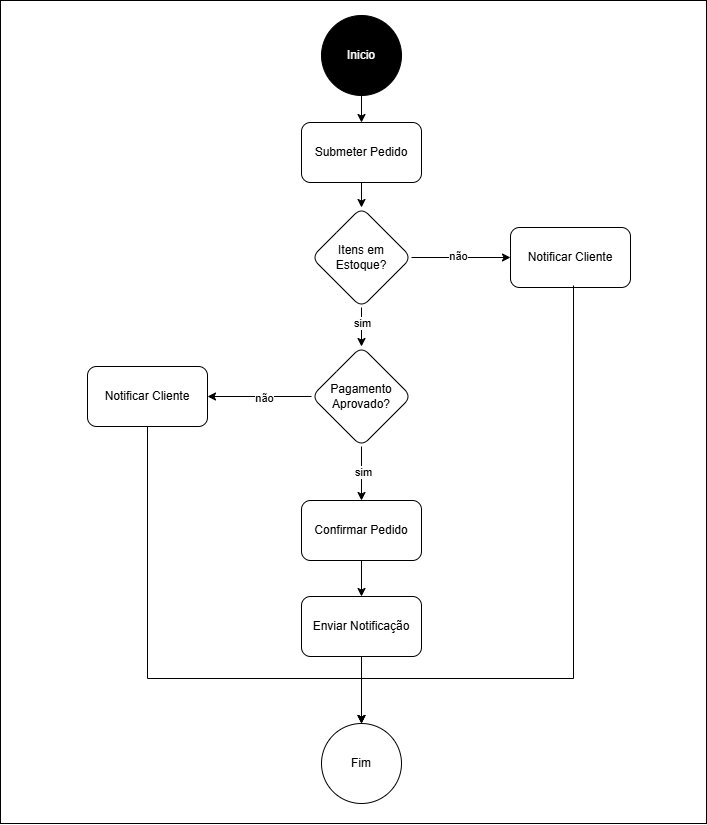

The diagram above was exported from draw.io. Its source (the exported page's mxGraphModel, read from the mxfile embedded in the PNG):
<mxGraphModel dx="1319" dy="671" grid="0" gridSize="10" guides="1" tooltips="1" connect="1" arrows="1" fold="1" page="1" pageScale="1" pageWidth="1100" pageHeight="850" background="none" math="0" shadow="0">
  <root>
    <mxCell id="0" />
    <mxCell id="1" parent="0" />
    <mxCell id="J5m9Rug2AfcGaJ5OROem-44" value="" style="rounded=0;whiteSpace=wrap;html=1;" vertex="1" parent="1">
      <mxGeometry x="189" y="45" width="706" height="823" as="geometry" />
    </mxCell>
    <mxCell id="J5m9Rug2AfcGaJ5OROem-20" value="" style="edgeStyle=orthogonalEdgeStyle;rounded=0;orthogonalLoop=1;jettySize=auto;html=1;" edge="1" parent="1" source="J5m9Rug2AfcGaJ5OROem-2" target="J5m9Rug2AfcGaJ5OROem-19">
      <mxGeometry relative="1" as="geometry" />
    </mxCell>
    <mxCell id="J5m9Rug2AfcGaJ5OROem-2" value="&lt;font style=&quot;color: rgb(255, 255, 255);&quot;&gt;Inicio&lt;/font&gt;" style="ellipse;whiteSpace=wrap;html=1;aspect=fixed;fillColor=#000000;" vertex="1" parent="1">
      <mxGeometry x="510" y="60" width="80" height="80" as="geometry" />
    </mxCell>
    <mxCell id="J5m9Rug2AfcGaJ5OROem-22" value="" style="edgeStyle=orthogonalEdgeStyle;rounded=0;orthogonalLoop=1;jettySize=auto;html=1;" edge="1" parent="1" source="J5m9Rug2AfcGaJ5OROem-19" target="J5m9Rug2AfcGaJ5OROem-21">
      <mxGeometry relative="1" as="geometry" />
    </mxCell>
    <mxCell id="J5m9Rug2AfcGaJ5OROem-19" value="&lt;br&gt;Submeter Pedido&lt;div&gt;&lt;br/&gt;&lt;/div&gt;" style="rounded=1;whiteSpace=wrap;html=1;fillColor=none;" vertex="1" parent="1">
      <mxGeometry x="490" y="167" width="120" height="60" as="geometry" />
    </mxCell>
    <mxCell id="J5m9Rug2AfcGaJ5OROem-24" value="" style="edgeStyle=orthogonalEdgeStyle;rounded=0;orthogonalLoop=1;jettySize=auto;html=1;" edge="1" parent="1" source="J5m9Rug2AfcGaJ5OROem-21" target="J5m9Rug2AfcGaJ5OROem-23">
      <mxGeometry relative="1" as="geometry" />
    </mxCell>
    <mxCell id="J5m9Rug2AfcGaJ5OROem-49" value="sim" style="edgeLabel;html=1;align=center;verticalAlign=middle;resizable=0;points=[];" vertex="1" connectable="0" parent="J5m9Rug2AfcGaJ5OROem-24">
      <mxGeometry x="-0.2448" relative="1" as="geometry">
        <mxPoint as="offset" />
      </mxGeometry>
    </mxCell>
    <mxCell id="J5m9Rug2AfcGaJ5OROem-36" value="" style="edgeStyle=orthogonalEdgeStyle;rounded=0;orthogonalLoop=1;jettySize=auto;html=1;" edge="1" parent="1" source="J5m9Rug2AfcGaJ5OROem-21" target="J5m9Rug2AfcGaJ5OROem-35">
      <mxGeometry relative="1" as="geometry" />
    </mxCell>
    <mxCell id="J5m9Rug2AfcGaJ5OROem-47" value="não" style="edgeLabel;html=1;align=center;verticalAlign=middle;resizable=0;points=[];" vertex="1" connectable="0" parent="J5m9Rug2AfcGaJ5OROem-36">
      <mxGeometry x="-0.0662" y="2" relative="1" as="geometry">
        <mxPoint as="offset" />
      </mxGeometry>
    </mxCell>
    <mxCell id="J5m9Rug2AfcGaJ5OROem-21" value="Itens em Estoque?" style="rhombus;whiteSpace=wrap;html=1;fillColor=none;rounded=1;" vertex="1" parent="1">
      <mxGeometry x="500" y="252" width="100" height="100" as="geometry" />
    </mxCell>
    <mxCell id="J5m9Rug2AfcGaJ5OROem-28" value="" style="edgeStyle=orthogonalEdgeStyle;rounded=0;orthogonalLoop=1;jettySize=auto;html=1;" edge="1" parent="1" source="J5m9Rug2AfcGaJ5OROem-23" target="J5m9Rug2AfcGaJ5OROem-27">
      <mxGeometry relative="1" as="geometry" />
    </mxCell>
    <mxCell id="J5m9Rug2AfcGaJ5OROem-50" value="sim" style="edgeLabel;html=1;align=center;verticalAlign=middle;resizable=0;points=[];" vertex="1" connectable="0" parent="J5m9Rug2AfcGaJ5OROem-28">
      <mxGeometry x="-0.0716" y="1" relative="1" as="geometry">
        <mxPoint as="offset" />
      </mxGeometry>
    </mxCell>
    <mxCell id="J5m9Rug2AfcGaJ5OROem-38" value="" style="edgeStyle=orthogonalEdgeStyle;rounded=0;orthogonalLoop=1;jettySize=auto;html=1;" edge="1" parent="1" source="J5m9Rug2AfcGaJ5OROem-23" target="J5m9Rug2AfcGaJ5OROem-37">
      <mxGeometry relative="1" as="geometry" />
    </mxCell>
    <mxCell id="J5m9Rug2AfcGaJ5OROem-48" value="não" style="edgeLabel;html=1;align=center;verticalAlign=middle;resizable=0;points=[];" vertex="1" connectable="0" parent="J5m9Rug2AfcGaJ5OROem-38">
      <mxGeometry x="-0.0855" y="1" relative="1" as="geometry">
        <mxPoint as="offset" />
      </mxGeometry>
    </mxCell>
    <mxCell id="J5m9Rug2AfcGaJ5OROem-23" value="Pagamento Aprovado?" style="rhombus;whiteSpace=wrap;html=1;fillColor=none;rounded=1;" vertex="1" parent="1">
      <mxGeometry x="500" y="391" width="100" height="100" as="geometry" />
    </mxCell>
    <mxCell id="J5m9Rug2AfcGaJ5OROem-30" value="" style="edgeStyle=orthogonalEdgeStyle;rounded=0;orthogonalLoop=1;jettySize=auto;html=1;" edge="1" parent="1" source="J5m9Rug2AfcGaJ5OROem-27" target="J5m9Rug2AfcGaJ5OROem-29">
      <mxGeometry relative="1" as="geometry" />
    </mxCell>
    <mxCell id="J5m9Rug2AfcGaJ5OROem-27" value="Confirmar Pedido" style="whiteSpace=wrap;html=1;fillColor=none;rounded=1;" vertex="1" parent="1">
      <mxGeometry x="490" y="545" width="120" height="60" as="geometry" />
    </mxCell>
    <mxCell id="J5m9Rug2AfcGaJ5OROem-32" value="" style="edgeStyle=orthogonalEdgeStyle;rounded=0;orthogonalLoop=1;jettySize=auto;html=1;" edge="1" parent="1" source="J5m9Rug2AfcGaJ5OROem-29" target="J5m9Rug2AfcGaJ5OROem-31">
      <mxGeometry relative="1" as="geometry" />
    </mxCell>
    <mxCell id="J5m9Rug2AfcGaJ5OROem-29" value="Enviar Notificação" style="whiteSpace=wrap;html=1;fillColor=none;rounded=1;" vertex="1" parent="1">
      <mxGeometry x="490" y="641" width="120" height="60" as="geometry" />
    </mxCell>
    <mxCell id="J5m9Rug2AfcGaJ5OROem-31" value="Fim" style="ellipse;whiteSpace=wrap;html=1;fillColor=none;rounded=1;" vertex="1" parent="1">
      <mxGeometry x="510" y="768" width="80" height="80" as="geometry" />
    </mxCell>
    <mxCell id="J5m9Rug2AfcGaJ5OROem-40" value="" style="edgeStyle=orthogonalEdgeStyle;rounded=0;orthogonalLoop=1;jettySize=auto;html=1;" edge="1" parent="1" target="J5m9Rug2AfcGaJ5OROem-31">
      <mxGeometry relative="1" as="geometry">
        <mxPoint x="762.010752688172" y="330" as="sourcePoint" />
        <mxPoint x="550" y="766.0000000000001" as="targetPoint" />
        <Array as="points">
          <mxPoint x="762" y="723" />
          <mxPoint x="550" y="723" />
        </Array>
      </mxGeometry>
    </mxCell>
    <mxCell id="J5m9Rug2AfcGaJ5OROem-35" value="Notificar Cliente" style="whiteSpace=wrap;html=1;fillColor=none;rounded=1;" vertex="1" parent="1">
      <mxGeometry x="699" y="272" width="120" height="60" as="geometry" />
    </mxCell>
    <mxCell id="J5m9Rug2AfcGaJ5OROem-42" value="" style="edgeStyle=orthogonalEdgeStyle;rounded=0;orthogonalLoop=1;jettySize=auto;html=1;entryX=0.5;entryY=0;entryDx=0;entryDy=0;" edge="1" parent="1">
      <mxGeometry relative="1" as="geometry">
        <mxPoint x="336.00075268817193" y="471" as="sourcePoint" />
        <mxPoint x="549.99" y="768.0000000000001" as="targetPoint" />
        <Array as="points">
          <mxPoint x="336" y="723" />
          <mxPoint x="550" y="723" />
        </Array>
      </mxGeometry>
    </mxCell>
    <mxCell id="J5m9Rug2AfcGaJ5OROem-37" value="Notificar Cliente" style="whiteSpace=wrap;html=1;fillColor=none;rounded=1;" vertex="1" parent="1">
      <mxGeometry x="276" y="411" width="120" height="60" as="geometry" />
    </mxCell>
  </root>
</mxGraphModel>